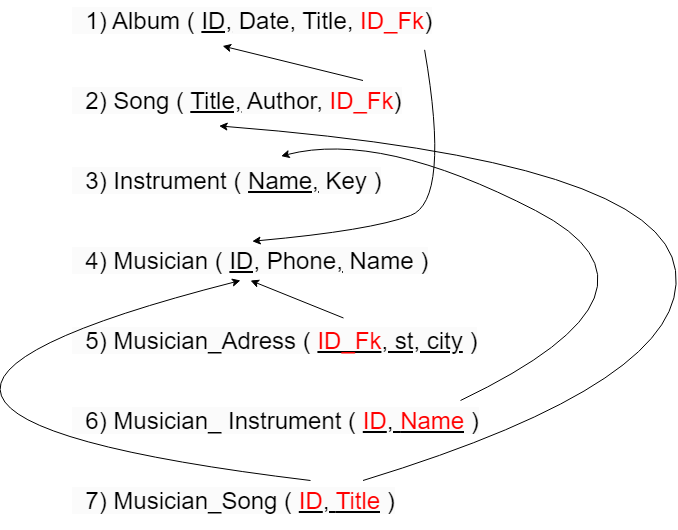

The diagram above was exported from draw.io. Its source (the exported page's mxGraphModel, read from the mxfile embedded in the PNG):
<mxGraphModel dx="1811" dy="577" grid="1" gridSize="10" guides="1" tooltips="1" connect="1" arrows="1" fold="1" page="1" pageScale="1" pageWidth="827" pageHeight="1169" math="0" shadow="0">
  <root>
    <mxCell id="0" />
    <mxCell id="1" parent="0" />
    <mxCell id="QP_-O3wbe-AHbQzCPeAK-4" value="&lt;span style=&quot;color: rgb(0, 0, 0); font-family: Helvetica; font-size: 24px; font-style: normal; font-variant-ligatures: normal; font-variant-caps: normal; font-weight: 400; letter-spacing: normal; orphans: 2; text-align: center; text-indent: 0px; text-transform: none; widows: 2; word-spacing: 0px; -webkit-text-stroke-width: 0px; white-space: nowrap; background-color: rgb(251, 251, 251); text-decoration-thickness: initial; text-decoration-style: initial; text-decoration-color: initial; display: inline !important; float: none;&quot;&gt;&amp;nbsp; 2) Song (&amp;nbsp;&lt;u&gt;Title,&lt;/u&gt;&amp;nbsp;Author, &lt;/span&gt;&lt;span style=&quot;font-family: Helvetica; font-size: 24px; font-style: normal; font-variant-ligatures: normal; font-variant-caps: normal; font-weight: 400; letter-spacing: normal; orphans: 2; text-align: center; text-indent: 0px; text-transform: none; widows: 2; word-spacing: 0px; -webkit-text-stroke-width: 0px; white-space: nowrap; background-color: rgb(251, 251, 251); text-decoration-thickness: initial; text-decoration-style: initial; text-decoration-color: initial; float: none; display: inline !important;&quot;&gt;&lt;font color=&quot;#ff0000&quot;&gt;ID_Fk&lt;/font&gt;&lt;/span&gt;&lt;span style=&quot;color: rgb(0, 0, 0); font-family: Helvetica; font-size: 24px; font-style: normal; font-variant-ligatures: normal; font-variant-caps: normal; font-weight: 400; letter-spacing: normal; orphans: 2; text-align: center; text-indent: 0px; text-transform: none; widows: 2; word-spacing: 0px; -webkit-text-stroke-width: 0px; white-space: nowrap; background-color: rgb(251, 251, 251); text-decoration-thickness: initial; text-decoration-style: initial; text-decoration-color: initial; display: inline !important; float: none;&quot;&gt;)&lt;/span&gt;" style="text;whiteSpace=wrap;html=1;" parent="1" vertex="1">
      <mxGeometry y="80" width="390" height="50" as="geometry" />
    </mxCell>
    <mxCell id="QP_-O3wbe-AHbQzCPeAK-5" value="&lt;span style=&quot;color: rgb(0, 0, 0); font-family: Helvetica; font-size: 24px; font-style: normal; font-variant-ligatures: normal; font-variant-caps: normal; font-weight: 400; letter-spacing: normal; orphans: 2; text-align: center; text-indent: 0px; text-transform: none; widows: 2; word-spacing: 0px; -webkit-text-stroke-width: 0px; white-space: nowrap; background-color: rgb(251, 251, 251); text-decoration-thickness: initial; text-decoration-style: initial; text-decoration-color: initial; display: inline !important; float: none;&quot;&gt;&amp;nbsp; 4) Musician (&lt;span&gt;&amp;nbsp;&lt;/span&gt;&lt;/span&gt;&lt;u style=&quot;forced-color-adjust: none; color: rgb(0, 0, 0); font-family: Helvetica; font-size: 24px; font-style: normal; font-variant-ligatures: normal; font-variant-caps: normal; font-weight: 400; letter-spacing: normal; orphans: 2; text-align: center; text-indent: 0px; text-transform: none; widows: 2; word-spacing: 0px; -webkit-text-stroke-width: 0px; white-space: nowrap; background-color: rgb(251, 251, 251);&quot;&gt;ID,&lt;/u&gt;&lt;span style=&quot;color: rgb(0, 0, 0); font-family: Helvetica; font-size: 24px; font-style: normal; font-variant-ligatures: normal; font-variant-caps: normal; font-weight: 400; letter-spacing: normal; orphans: 2; text-align: center; text-indent: 0px; text-transform: none; widows: 2; word-spacing: 0px; -webkit-text-stroke-width: 0px; white-space: nowrap; background-color: rgb(251, 251, 251); text-decoration-thickness: initial; text-decoration-style: initial; text-decoration-color: initial; display: inline !important; float: none;&quot;&gt;&amp;nbsp;Phone&lt;/span&gt;&lt;u style=&quot;forced-color-adjust: none; color: rgb(0, 0, 0); font-family: Helvetica; font-size: 24px; font-style: normal; font-variant-ligatures: normal; font-variant-caps: normal; font-weight: 400; letter-spacing: normal; orphans: 2; text-align: center; text-indent: 0px; text-transform: none; widows: 2; word-spacing: 0px; -webkit-text-stroke-width: 0px; white-space: nowrap; background-color: rgb(251, 251, 251);&quot;&gt;,&lt;/u&gt;&lt;span style=&quot;color: rgb(0, 0, 0); font-family: Helvetica; font-size: 24px; font-style: normal; font-variant-ligatures: normal; font-variant-caps: normal; font-weight: 400; letter-spacing: normal; orphans: 2; text-align: center; text-indent: 0px; text-transform: none; widows: 2; word-spacing: 0px; -webkit-text-stroke-width: 0px; white-space: nowrap; background-color: rgb(251, 251, 251); text-decoration-thickness: initial; text-decoration-style: initial; text-decoration-color: initial; display: inline !important; float: none;&quot;&gt;&amp;nbsp;Name )&lt;/span&gt;" style="text;whiteSpace=wrap;html=1;" parent="1" vertex="1">
      <mxGeometry y="240" width="390" height="50" as="geometry" />
    </mxCell>
    <mxCell id="QP_-O3wbe-AHbQzCPeAK-6" value="&lt;span style=&quot;color: rgb(0, 0, 0); font-family: Helvetica; font-size: 24px; font-style: normal; font-variant-ligatures: normal; font-variant-caps: normal; font-weight: 400; letter-spacing: normal; orphans: 2; text-align: center; text-indent: 0px; text-transform: none; widows: 2; word-spacing: 0px; -webkit-text-stroke-width: 0px; white-space: nowrap; background-color: rgb(251, 251, 251); text-decoration-thickness: initial; text-decoration-style: initial; text-decoration-color: initial; display: inline !important; float: none;&quot;&gt;&amp;nbsp; 3) Instrument (&amp;nbsp;&lt;u&gt;Name&lt;/u&gt;&lt;/span&gt;&lt;u style=&quot;forced-color-adjust: none; color: rgb(0, 0, 0); font-family: Helvetica; font-size: 24px; font-style: normal; font-variant-ligatures: normal; font-variant-caps: normal; font-weight: 400; letter-spacing: normal; orphans: 2; text-align: center; text-indent: 0px; text-transform: none; widows: 2; word-spacing: 0px; -webkit-text-stroke-width: 0px; white-space: nowrap; background-color: rgb(251, 251, 251);&quot;&gt;,&lt;/u&gt;&lt;span style=&quot;forced-color-adjust: none; color: rgb(0, 0, 0); font-family: Helvetica; font-size: 24px; font-style: normal; font-variant-ligatures: normal; font-variant-caps: normal; font-weight: 400; letter-spacing: normal; orphans: 2; text-align: center; text-indent: 0px; text-transform: none; widows: 2; word-spacing: 0px; -webkit-text-stroke-width: 0px; white-space: nowrap; background-color: rgb(251, 251, 251);&quot;&gt;&amp;nbsp;Key&lt;/span&gt;&lt;span style=&quot;color: rgb(0, 0, 0); font-family: Helvetica; font-size: 24px; font-style: normal; font-variant-ligatures: normal; font-variant-caps: normal; font-weight: 400; letter-spacing: normal; orphans: 2; text-align: center; text-indent: 0px; text-transform: none; widows: 2; word-spacing: 0px; -webkit-text-stroke-width: 0px; white-space: nowrap; background-color: rgb(251, 251, 251); text-decoration-thickness: initial; text-decoration-style: initial; text-decoration-color: initial; display: inline !important; float: none;&quot;&gt;&amp;nbsp;)&lt;/span&gt;" style="text;whiteSpace=wrap;html=1;" parent="1" vertex="1">
      <mxGeometry y="160" width="390" height="50" as="geometry" />
    </mxCell>
    <mxCell id="QP_-O3wbe-AHbQzCPeAK-7" value="&lt;span style=&quot;font-family: Helvetica; font-size: 24px; font-style: normal; font-variant-ligatures: normal; font-variant-caps: normal; font-weight: 400; letter-spacing: normal; orphans: 2; text-align: center; text-indent: 0px; text-transform: none; widows: 2; word-spacing: 0px; -webkit-text-stroke-width: 0px; white-space: nowrap; background-color: rgb(251, 251, 251); text-decoration-thickness: initial; text-decoration-style: initial; text-decoration-color: initial; float: none; display: inline !important;&quot;&gt;&amp;nbsp; 5) Musician_Adress&amp;nbsp;( &lt;u style=&quot;&quot;&gt;&lt;font color=&quot;#ff0000&quot;&gt;ID_Fk&lt;/font&gt;, st, city&lt;/u&gt;&amp;nbsp;&lt;/span&gt;&lt;span style=&quot;color: rgb(0, 0, 0); font-family: Helvetica; font-size: 24px; font-style: normal; font-variant-ligatures: normal; font-variant-caps: normal; font-weight: 400; letter-spacing: normal; orphans: 2; text-align: center; text-indent: 0px; text-transform: none; widows: 2; word-spacing: 0px; -webkit-text-stroke-width: 0px; white-space: nowrap; background-color: rgb(251, 251, 251); text-decoration-thickness: initial; text-decoration-style: initial; text-decoration-color: initial; display: inline !important; float: none;&quot;&gt;)&lt;/span&gt;" style="text;whiteSpace=wrap;html=1;" parent="1" vertex="1">
      <mxGeometry y="320" width="390" height="50" as="geometry" />
    </mxCell>
    <mxCell id="QP_-O3wbe-AHbQzCPeAK-8" value="&lt;span style=&quot;color: rgb(0, 0, 0); font-family: Helvetica; font-size: 24px; font-style: normal; font-variant-ligatures: normal; font-variant-caps: normal; font-weight: 400; letter-spacing: normal; orphans: 2; text-align: center; text-indent: 0px; text-transform: none; widows: 2; word-spacing: 0px; -webkit-text-stroke-width: 0px; white-space: nowrap; background-color: rgb(251, 251, 251); text-decoration-thickness: initial; text-decoration-style: initial; text-decoration-color: initial; display: inline !important; float: none;&quot;&gt;&amp;nbsp; 6) Musician_&amp;nbsp;Instrument&amp;nbsp;(&lt;span&gt;&amp;nbsp;&lt;/span&gt;&lt;/span&gt;&lt;u style=&quot;forced-color-adjust: none; font-family: Helvetica; font-size: 24px; font-style: normal; font-variant-ligatures: normal; font-variant-caps: normal; font-weight: 400; letter-spacing: normal; orphans: 2; text-align: center; text-indent: 0px; text-transform: none; widows: 2; word-spacing: 0px; -webkit-text-stroke-width: 0px; white-space: nowrap; background-color: rgb(251, 251, 251);&quot;&gt;&lt;font color=&quot;#ff0000&quot;&gt;ID&lt;/font&gt;&lt;/u&gt;&lt;u style=&quot;forced-color-adjust: none; color: rgb(0, 0, 0); font-family: Helvetica; font-size: 24px; font-style: normal; font-variant-ligatures: normal; font-variant-caps: normal; font-weight: 400; letter-spacing: normal; orphans: 2; text-align: center; text-indent: 0px; text-transform: none; widows: 2; word-spacing: 0px; -webkit-text-stroke-width: 0px; white-space: nowrap; background-color: rgb(251, 251, 251);&quot;&gt;, &lt;/u&gt;&lt;u style=&quot;forced-color-adjust: none; font-family: Helvetica; font-size: 24px; font-style: normal; font-variant-ligatures: normal; font-variant-caps: normal; font-weight: 400; letter-spacing: normal; orphans: 2; text-align: center; text-indent: 0px; text-transform: none; widows: 2; word-spacing: 0px; -webkit-text-stroke-width: 0px; white-space: nowrap; background-color: rgb(251, 251, 251);&quot;&gt;&lt;font color=&quot;#ff0000&quot;&gt;Name&lt;/font&gt;&lt;/u&gt;&lt;span style=&quot;forced-color-adjust: none; color: rgb(0, 0, 0); font-family: Helvetica; font-size: 24px; font-style: normal; font-variant-ligatures: normal; font-variant-caps: normal; font-weight: 400; letter-spacing: normal; orphans: 2; text-align: center; text-indent: 0px; text-transform: none; widows: 2; word-spacing: 0px; -webkit-text-stroke-width: 0px; white-space: nowrap; background-color: rgb(251, 251, 251);&quot;&gt;&amp;nbsp;&lt;/span&gt;&lt;span style=&quot;color: rgb(0, 0, 0); font-family: Helvetica; font-size: 24px; font-style: normal; font-variant-ligatures: normal; font-variant-caps: normal; font-weight: 400; letter-spacing: normal; orphans: 2; text-align: center; text-indent: 0px; text-transform: none; widows: 2; word-spacing: 0px; -webkit-text-stroke-width: 0px; white-space: nowrap; background-color: rgb(251, 251, 251); text-decoration-thickness: initial; text-decoration-style: initial; text-decoration-color: initial; display: inline !important; float: none;&quot;&gt;)&lt;/span&gt;" style="text;whiteSpace=wrap;html=1;" parent="1" vertex="1">
      <mxGeometry y="400" width="390" height="50" as="geometry" />
    </mxCell>
    <mxCell id="QP_-O3wbe-AHbQzCPeAK-9" value="&lt;span style=&quot;color: rgb(0, 0, 0); font-family: Helvetica; font-size: 24px; font-style: normal; font-variant-ligatures: normal; font-variant-caps: normal; font-weight: 400; letter-spacing: normal; orphans: 2; text-align: center; text-indent: 0px; text-transform: none; widows: 2; word-spacing: 0px; -webkit-text-stroke-width: 0px; white-space: nowrap; background-color: rgb(251, 251, 251); text-decoration-thickness: initial; text-decoration-style: initial; text-decoration-color: initial; display: inline !important; float: none;&quot;&gt;&amp;nbsp; 7) Musician_Song&amp;nbsp;(&lt;span&gt;&amp;nbsp;&lt;/span&gt;&lt;/span&gt;&lt;u style=&quot;forced-color-adjust: none; font-family: Helvetica; font-size: 24px; font-style: normal; font-variant-ligatures: normal; font-variant-caps: normal; font-weight: 400; letter-spacing: normal; orphans: 2; text-align: center; text-indent: 0px; text-transform: none; widows: 2; word-spacing: 0px; -webkit-text-stroke-width: 0px; white-space: nowrap; background-color: rgb(251, 251, 251);&quot;&gt;&lt;font color=&quot;#ff0000&quot;&gt;ID&lt;/font&gt;&lt;/u&gt;&lt;u style=&quot;forced-color-adjust: none; color: rgb(0, 0, 0); font-family: Helvetica; font-size: 24px; font-style: normal; font-variant-ligatures: normal; font-variant-caps: normal; font-weight: 400; letter-spacing: normal; orphans: 2; text-align: center; text-indent: 0px; text-transform: none; widows: 2; word-spacing: 0px; -webkit-text-stroke-width: 0px; white-space: nowrap; background-color: rgb(251, 251, 251);&quot;&gt;, &lt;/u&gt;&lt;u style=&quot;forced-color-adjust: none; font-family: Helvetica; font-size: 24px; font-style: normal; font-variant-ligatures: normal; font-variant-caps: normal; font-weight: 400; letter-spacing: normal; orphans: 2; text-align: center; text-indent: 0px; text-transform: none; widows: 2; word-spacing: 0px; -webkit-text-stroke-width: 0px; white-space: nowrap; background-color: rgb(251, 251, 251);&quot;&gt;&lt;font color=&quot;#ff0000&quot;&gt;Title&lt;/font&gt;&lt;/u&gt;&lt;span style=&quot;color: rgb(0, 0, 0); font-family: Helvetica; font-size: 24px; font-style: normal; font-variant-ligatures: normal; font-variant-caps: normal; font-weight: 400; letter-spacing: normal; orphans: 2; text-align: center; text-indent: 0px; text-transform: none; widows: 2; word-spacing: 0px; -webkit-text-stroke-width: 0px; white-space: nowrap; background-color: rgb(251, 251, 251); text-decoration-thickness: initial; text-decoration-style: initial; text-decoration-color: initial; display: inline !important; float: none;&quot;&gt;&amp;nbsp;)&lt;/span&gt;" style="text;whiteSpace=wrap;html=1;" parent="1" vertex="1">
      <mxGeometry y="480" width="390" height="50" as="geometry" />
    </mxCell>
    <mxCell id="QP_-O3wbe-AHbQzCPeAK-14" value="&lt;span style=&quot;color: rgb(0, 0, 0); font-family: Helvetica; font-size: 24px; font-style: normal; font-variant-ligatures: normal; font-variant-caps: normal; font-weight: 400; letter-spacing: normal; orphans: 2; text-align: center; text-indent: 0px; text-transform: none; widows: 2; word-spacing: 0px; -webkit-text-stroke-width: 0px; white-space: nowrap; background-color: rgb(251, 251, 251); text-decoration-thickness: initial; text-decoration-style: initial; text-decoration-color: initial; display: inline !important; float: none;&quot;&gt;&amp;nbsp; 1) Album (&amp;nbsp;&lt;u&gt;ID,&lt;/u&gt;&amp;nbsp;Date, Title, &lt;/span&gt;&lt;span style=&quot;font-family: Helvetica; font-size: 24px; font-style: normal; font-variant-ligatures: normal; font-variant-caps: normal; font-weight: 400; letter-spacing: normal; orphans: 2; text-align: center; text-indent: 0px; text-transform: none; widows: 2; word-spacing: 0px; -webkit-text-stroke-width: 0px; white-space: nowrap; background-color: rgb(251, 251, 251); text-decoration-thickness: initial; text-decoration-style: initial; text-decoration-color: initial; float: none; display: inline !important;&quot;&gt;&lt;font color=&quot;#ff0000&quot;&gt;ID_Fk&lt;/font&gt;&lt;/span&gt;&lt;span style=&quot;color: rgb(0, 0, 0); font-family: Helvetica; font-size: 24px; font-style: normal; font-variant-ligatures: normal; font-variant-caps: normal; font-weight: 400; letter-spacing: normal; orphans: 2; text-align: center; text-indent: 0px; text-transform: none; widows: 2; word-spacing: 0px; -webkit-text-stroke-width: 0px; white-space: nowrap; background-color: rgb(251, 251, 251); text-decoration-thickness: initial; text-decoration-style: initial; text-decoration-color: initial; display: inline !important; float: none;&quot;&gt;)&lt;/span&gt;" style="text;whiteSpace=wrap;html=1;" parent="1" vertex="1">
      <mxGeometry width="390" height="50" as="geometry" />
    </mxCell>
    <mxCell id="QP_-O3wbe-AHbQzCPeAK-26" value="" style="endArrow=classic;html=1;rounded=0;exitX=0.7;exitY=-0.05;exitDx=0;exitDy=0;exitPerimeter=0;" parent="1" source="QP_-O3wbe-AHbQzCPeAK-7" edge="1">
      <mxGeometry width="50" height="50" relative="1" as="geometry">
        <mxPoint x="380" y="290" as="sourcePoint" />
        <mxPoint x="180" y="280" as="targetPoint" />
      </mxGeometry>
    </mxCell>
    <mxCell id="QP_-O3wbe-AHbQzCPeAK-30" value="" style="endArrow=classic;html=1;rounded=0;exitX=0.75;exitY=0;exitDx=0;exitDy=0;entryX=0.39;entryY=0.91;entryDx=0;entryDy=0;entryPerimeter=0;" parent="1" source="QP_-O3wbe-AHbQzCPeAK-4" target="QP_-O3wbe-AHbQzCPeAK-14" edge="1">
      <mxGeometry width="50" height="50" relative="1" as="geometry">
        <mxPoint x="350" y="70" as="sourcePoint" />
        <mxPoint x="400" y="20" as="targetPoint" />
      </mxGeometry>
    </mxCell>
    <mxCell id="QP_-O3wbe-AHbQzCPeAK-32" value="" style="curved=1;endArrow=classic;html=1;rounded=0;exitX=0.908;exitY=0.987;exitDx=0;exitDy=0;exitPerimeter=0;entryX=0.466;entryY=0.015;entryDx=0;entryDy=0;entryPerimeter=0;" parent="1" source="QP_-O3wbe-AHbQzCPeAK-14" target="QP_-O3wbe-AHbQzCPeAK-5" edge="1">
      <mxGeometry width="50" height="50" relative="1" as="geometry">
        <mxPoint x="346.96000000000004" y="56.49999999999994" as="sourcePoint" />
        <mxPoint x="190" y="240" as="targetPoint" />
        <Array as="points">
          <mxPoint x="380" y="200" />
          <mxPoint x="300" y="230" />
        </Array>
      </mxGeometry>
    </mxCell>
    <mxCell id="QP_-O3wbe-AHbQzCPeAK-33" value="" style="curved=1;endArrow=classic;html=1;rounded=0;exitX=0.75;exitY=0;exitDx=0;exitDy=0;entryX=0.381;entryY=0.909;entryDx=0;entryDy=0;entryPerimeter=0;" parent="1" source="QP_-O3wbe-AHbQzCPeAK-9" target="QP_-O3wbe-AHbQzCPeAK-4" edge="1">
      <mxGeometry width="50" height="50" relative="1" as="geometry">
        <mxPoint x="560" y="480" as="sourcePoint" />
        <mxPoint x="420" y="140" as="targetPoint" />
        <Array as="points">
          <mxPoint x="620" y="380" />
          <mxPoint x="590" y="160" />
        </Array>
      </mxGeometry>
    </mxCell>
    <mxCell id="QP_-O3wbe-AHbQzCPeAK-35" value="" style="curved=1;endArrow=classic;html=1;rounded=0;exitX=1;exitY=0;exitDx=0;exitDy=0;entryX=0.54;entryY=-0.087;entryDx=0;entryDy=0;entryPerimeter=0;" parent="1" source="QP_-O3wbe-AHbQzCPeAK-8" target="QP_-O3wbe-AHbQzCPeAK-6" edge="1">
      <mxGeometry width="50" height="50" relative="1" as="geometry">
        <mxPoint x="480" y="190" as="sourcePoint" />
        <mxPoint x="210" y="150" as="targetPoint" />
        <Array as="points">
          <mxPoint x="620" y="290" />
          <mxPoint x="310" y="130" />
        </Array>
      </mxGeometry>
    </mxCell>
    <mxCell id="QP_-O3wbe-AHbQzCPeAK-39" value="" style="curved=1;endArrow=classic;html=1;rounded=0;" parent="1" edge="1">
      <mxGeometry width="50" height="50" relative="1" as="geometry">
        <mxPoint x="240" y="480" as="sourcePoint" />
        <mxPoint x="170" y="280" as="targetPoint" />
        <Array as="points">
          <mxPoint x="-340" y="410" />
        </Array>
      </mxGeometry>
    </mxCell>
  </root>
</mxGraphModel>